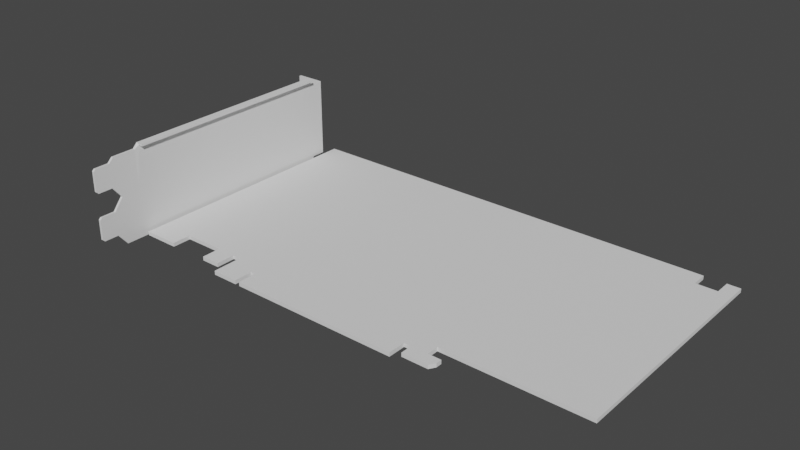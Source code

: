 # Source: GPU_Nvidia_GeForce_GTX_1650_Windforce_GIGABYTE.blend  (saved by Blender 3.3.6; exported with 4.5.12 LTS)
import bpy
from mathutils import Matrix  # noqa: F401  (used for matrix-valued properties, if any)

bpy.ops.wm.read_factory_settings(use_empty=True)
scene = bpy.context.scene
scene.name = 'Scene'

# ---- collections
col_nvidia_geforce_gtx_1650_windforce_gigabyte = bpy.data.collections.new('Nvidia GeForce GTX 1650 Windforce GIGABYTE'); scene.collection.children.link(col_nvidia_geforce_gtx_1650_windforce_gigabyte)

# ---- materials (node trees are filled in below, after node groups)
mat_dark_metal_1 = bpy.data.materials.new('dark metal 1')
mat_black_pcb = bpy.data.materials.new('black pcb')
mat_golden_contacts = bpy.data.materials.new('golden contacts')

# ---- material node trees

# ---- world
world_world = bpy.data.worlds.new('World'); scene.world = world_world
world_world.use_nodes = True; world_world.node_tree.nodes.clear()
_N = world_world.node_tree.nodes; _L = world_world.node_tree.links
n0 = _N.new('ShaderNodeOutputWorld'); n0.name = 'World Output'; n0.location = (300, 300)
n1 = _N.new('ShaderNodeBackground'); n1.name = 'Background'; n1.location = (10, 300)
n1.inputs[0].default_value = (0.05088, 0.05088, 0.05088, 1.0)
_L.new(n1.outputs[0], n0.inputs[0])
n0.is_active_output = True
world_world.color = (0.05088, 0.05088, 0.05088)
world_world.use_sun_shadow = False
world_world.sun_shadow_jitter_overblur = 0.0

# ---- meshes
me_plane = bpy.data.meshes.new('Plane')
me_plane.from_pydata([(0.0, -0.06, -0.0142), (0.0, 0.06, -0.018), (0.0, 0.06, 0.016), (-0.011, 0.06, -0.018), (-0.011, 0.06, 0.016), (0.0, -0.06, -0.0058), (0.0, 0.06, 0.0), (-0.011, 0.06, 0.0), (0.0, -0.053, -0.015), (0.0, -0.053, -0.005), (0.0, -0.051, 0.017), (0.0, -0.049, -0.02), (0.0, -0.049, 0.0), (0.0, -0.06, 0.0142), (0.0, -0.06, 0.0058), (0.0, -0.053, 0.015), (0.0, -0.053, 0.005), (0.0, -0.0592, 0.005), (0.0, -0.0592, 0.015), (0.0, -0.0592, -0.015), (0.0, -0.0592, -0.005), (0.0, -0.041, 0.017), (0.0, -0.041, -0.02), (0.0, -0.041, 0.0), (0.0, -0.039, 0.019), (0.0, -0.039, -0.02), (0.0, -0.039, 0.0), (0.0, 0.054, 0.019), (0.0, 0.055, -0.018), (0.0, 0.055, 0.0), (0.0, 0.055, 0.016), (0.003, -0.039, 0.019), (0.003, 0.054, 0.019), (-0.011, 0.06, 0.007), (-0.011, 0.06, 0.004), (-0.006, 0.06, -0.018), (-0.007, 0.06, 0.016), (-0.007, 0.06, 0.0), (-0.007, 0.06, 0.004), (-0.007, 0.06, 0.007), (0.0, 0.054, -0.02), (0.0, 0.054, 0.0), (-0.011, 0.06, -0.013), (-0.007, 0.06, -0.013), (-0.011, 0.06, -0.016), (-0.007, 0.06, -0.016), (-0.0102, 0.06, -0.023), (-0.0078, 0.06, -0.023), (-0.007, 0.06, -0.0222), (-0.011, 0.06, -0.0222), (-0.007, 0.06, -0.019), (-0.011, 0.06, -0.019)], [], [(20, 19, 0, 5), (39, 36, 4, 33), (43, 37, 7, 42), (15, 10, 12, 16), (18, 17, 14, 13), (12, 11, 8, 9), (23, 22, 11, 12), (21, 23, 12, 10), (15, 16, 17, 18), (9, 8, 19, 20), (24, 26, 23, 21), (26, 25, 22, 23), (41, 40, 25, 26), (27, 41, 26, 24), (2, 6, 29, 30), (6, 1, 28, 29), (27, 24, 31, 32), (37, 38, 34, 7), (6, 38, 37), (6, 39, 38), (1, 6, 45, 35), (6, 2, 36, 39), (29, 41, 27, 30), (29, 28, 40, 41), (35, 45, 44, 3), (45, 6, 43), (43, 6, 37), (48, 49, 46, 47), (50, 51, 49, 48), (35, 3, 51, 50)])
_uv = me_plane.uv_layers.new(name='UVMap')
_uv.uv.foreach_set('vector', [0.0, 0.0, 0.0, 0.0, 0.0, 0.0, 0.0, 0.0, 0.0, 0.0, 0.0, 0.0, 0.0, 0.0, 0.0, 0.0, 0.0, 0.0, 0.0, 0.0, 0.0, 0.0, 0.0, 0.0, 0.0, 0.0, 0.0, 0.0, 0.0, 0.0, 0.0, 0.0, 0.0, 0.0, 0.0, 0.0, 0.0, 0.0, 0.0, 0.0, 0.0, 0.0, 0.0, 0.0, 0.0, 0.0, 0.0, 0.0, 0.0, 0.0, 0.0, 0.0, 0.0, 0.0, 0.0, 0.0, 0.0, 0.0, 0.0, 0.0, 0.0, 0.0, 0.0, 0.0, 0.0, 0.0, 0.0, 0.0, 0.0, 0.0, 0.0, 0.0, 0.0, 0.0, 0.0, 0.0, 0.0, 0.0, 0.0, 0.0, 0.0, 0.0, 0.0, 0.0, 0.0, 0.0, 0.0, 0.0, 0.0, 0.0, 0.0, 0.0, 0.0, 0.0, 0.0, 0.0, 0.0, 0.0, 0.0, 0.0, 0.0, 0.0, 0.0, 0.0, 0.0, 0.0, 0.0, 0.0, 0.0, 0.0, 0.0, 0.0, 0.0, 0.0, 0.0, 0.0, 0.0, 0.0, 0.0, 0.0, 0.0, 0.0, 0.0, 0.0, 0.0, 0.0, 0.0, 0.0, 0.0, 0.0, 0.0, 0.0, 0.0, 0.0, 0.0, 0.0, 0.0, 0.0, 0.0, 0.0, 0.0, 0.0, 0.0, 0.0, 0.0, 0.0, 0.0, 0.0, 0.0, 0.0, 0.0, 0.0, 0.0, 0.0, 0.0, 0.0, 0.0, 0.0, 0.0, 0.0, 0.0, 0.0, 0.0, 0.0, 0.0, 0.0, 0.0, 0.0, 0.0, 0.0, 0.0, 0.0, 0.0, 0.0, 0.0, 0.0, 0.0, 0.0, 0.0, 0.0, 0.0, 0.0, 0.0, 0.0, 0.0, 0.0, 0.0, 0.0, 0.0, 0.0, 0.0, 0.0, 0.0, 0.0, 0.0, 0.0, 0.0, 0.0, 0.0, 0.0, 0.0, 0.0, 0.0, 0.0, 0.0, 0.0, 0.0, 0.0, 0.0, 0.0, 0.0, 0.0, 0.0, 0.0, 0.0, 0.0, 0.0, 0.0, 0.0, 0.0, 0.0, 0.0, 0.0, 0.0, 0.0, 0.0, 0.0, 0.0, 0.0, 0.0, 0.0, 0.0])
me_plane.materials.append(mat_dark_metal_1)
me_plane.update()
me_plane_001 = bpy.data.meshes.new('Plane.001')
me_plane_001.from_pydata([(4.657e-10, -0.007, 0.0), (4.657e-10, -0.099, 0.0), (0.015, -0.007, 0.0), (0.015, -0.099, 0.0), (0.032, -0.007, 0.0), (0.032, -0.099, 0.0), (0.04, -0.007, 0.0), (0.04, -0.099, 0.0), (0.0435, -0.007, 0.0), (0.0435, -0.099, 0.0), (0.0545, -0.007, 0.0), (0.0545, -0.099, 0.0), (0.0565, -0.007, 0.0), (0.0565, -0.099, 0.0), (0.1275, -0.007, 0.0), (0.1275, -0.099, 0.0), (0.183, -0.007, 0.0), (0.1305, -0.099, 0.0), (0.192, -0.007, 0.0), (0.1375, -0.099, 0.0), (0.1975, -0.007, 0.0), (0.1975, -0.099, 0.0), (4.657e-10, -0.107, 0.0), (0.015, -0.107, 0.0), (0.032, -0.107, 0.0), (0.04, -0.107, 0.0), (0.0435, -0.1115, 0.0), (0.0545, -0.1115, 0.0), (0.0565, -0.1115, 0.0), (0.1275, -0.1115, 0.0), (0.1275, -0.104, 0.0), (0.0565, -0.1035, 0.0), (0.0545, -0.1035, 0.0), (0.0435, -0.1035, 0.0), (0.13, -0.104, 0.0), (0.1375, -0.104, 0.0), (0.1305, -0.109, 0.0), (0.1375, -0.109, 0.0), (0.143, -0.104, 0.0), (0.1415, -0.109, 0.0), (0.1375, -0.1065, 0.0), (0.1305, -0.1065, 0.0), (0.143, -0.1065, 0.0), (4.657e-10, 0.0, 0.0), (0.015, 0.0, 0.0), (0.032, 0.0, 0.0), (0.04, 0.0, 0.0), (0.0435, 0.0, 0.0), (0.0545, 0.0, 0.0), (0.0565, 0.0, 0.0), (0.1275, 0.0, 0.0), (0.183, 0.0, 0.0), (0.192, 0.0, 0.0), (0.1975, 0.0, 0.0), (0.0565, -0.1062, 0.0), (0.1275, -0.1065, 0.0), (0.0545, -0.1062, 0.0), (0.0435, -0.1062, 0.0)], [], [(0, 1, 3, 2), (2, 3, 5, 4), (4, 5, 7, 6), (6, 7, 9, 8), (8, 9, 11, 10), (10, 11, 13, 12), (12, 13, 15, 14), (14, 15, 17, 16), (16, 17, 19, 18), (18, 19, 21, 20), (3, 1, 22, 23), (7, 5, 24, 25), (55, 54, 28, 29), (56, 57, 26, 27), (11, 9, 33, 32), (13, 11, 32, 31), (15, 13, 31, 30), (34, 17, 15, 30), (19, 17, 34, 35), (40, 41, 36, 37), (40, 37, 39, 42), (35, 40, 42, 38), (35, 34, 41, 40), (18, 20, 53, 52), (6, 8, 47, 46), (4, 6, 46, 45), (2, 4, 45, 44), (14, 16, 51, 50), (12, 14, 50, 49), (0, 2, 44, 43), (10, 12, 49, 48), (8, 10, 48, 47), (30, 31, 54, 55), (32, 33, 57, 56)])
me_plane_001.polygons.foreach_set('material_index', [0, 0, 0, 0, 0, 0, 0, 0, 0, 0, 0, 0, 1, 1, 0, 0, 0, 0, 0, 0, 0, 0, 0, 0, 0, 0, 0, 0, 0, 0, 0, 0, 0, 0])
_uv = me_plane_001.uv_layers.new(name='UVMap')
_uv.uv.foreach_set('vector', [0.0, 0.0, 0.0, 0.0, 0.0, 0.0, 0.0, 0.0, 0.0, 0.0, 0.0, 0.0, 0.0, 0.0, 0.0, 0.0, 0.0, 0.0, 0.0, 0.0, 0.0, 0.0, 0.0, 0.0, 0.0, 0.0, 0.0, 0.0, 0.0, 0.0, 0.0, 0.0, 0.0, 0.0, 0.0, 0.0, 0.0, 0.0, 0.0, 0.0, 0.0, 0.0, 0.0, 0.0, 0.0, 0.0, 0.0, 0.0, 0.0, 0.0, 0.0, 0.0, 0.0, 0.0, 0.0, 0.0, 0.0, 0.0, 0.0, 0.0, 0.0, 0.0, 0.0, 0.0, 0.0, 0.0, 0.0, 0.0, 0.0, 0.0, 0.0, 0.0, 0.0, 0.0, 0.0, 0.0, 0.0, 0.0, 0.0, 0.0, 0.0, 0.0, 0.0, 0.0, 0.0, 0.0, 0.0, 0.0, 0.0, 0.0, 0.0, 0.0, 0.0, 0.0, 0.0, 0.0, 0.0, 0.0, 0.0, 0.0, 0.0, 0.0, 0.0, 0.0, 0.0, 0.0, 0.0, 0.0, 0.0, 0.0, 0.0, 0.0, 0.0, 0.0, 0.0, 0.0, 0.0, 0.0, 0.0, 0.0, 0.0, 0.0, 0.0, 0.0, 0.0, 0.0, 0.0, 0.0, 0.0, 0.0, 0.0, 0.0, 0.0, 0.0, 0.0, 0.0, 0.0, 0.0, 0.0, 0.0, 0.0, 0.0, 0.0, 0.0, 0.0, 0.0, 0.0, 0.0, 0.0, 0.0, 0.0, 0.0, 0.0, 0.0, 0.0, 0.0, 0.0, 0.0, 0.0, 0.0, 0.0, 0.0, 0.0, 0.0, 0.0, 0.0, 0.0, 0.0, 0.0, 0.0, 0.0, 0.0, 0.0, 0.0, 0.0, 0.0, 0.0, 0.0, 0.0, 0.0, 0.0, 0.0, 0.0, 0.0, 0.0, 0.0, 0.0, 0.0, 0.0, 0.0, 0.0, 0.0, 0.0, 0.0, 0.0, 0.0, 0.0, 0.0, 0.0, 0.0, 0.0, 0.0, 0.0, 0.0, 0.0, 0.0, 0.0, 0.0, 0.0, 0.0, 0.0, 0.0, 0.0, 0.0, 0.0, 0.0, 0.0, 0.0, 0.0, 0.0, 0.0, 0.0, 0.0, 0.0, 0.0, 0.0, 0.0, 0.0, 0.0, 0.0, 0.0, 0.0, 0.0, 0.0, 0.0, 0.0, 0.0, 0.0, 0.0, 0.0, 0.0, 0.0, 0.0, 0.0, 0.0, 0.0, 0.0, 0.0, 0.0, 0.0, 0.0, 0.0, 0.0, 0.0, 0.0, 0.0, 0.0, 0.0, 0.0, 0.0, 0.0, 0.0, 0.0, 0.0, 0.0, 0.0, 0.0, 0.0, 0.0, 0.0, 0.0, 0.0])
me_plane_001.materials.append(mat_black_pcb)
me_plane_001.materials.append(mat_golden_contacts)
me_plane_001.update()

# ---- objects
ob_pci_e_plate = bpy.data.objects.new('pci-e plate', me_plane)
ob_pcb = bpy.data.objects.new('pcb', me_plane_001)

# ---- transforms, parenting, visibility, modifiers, constraints
ob_pci_e_plate.location = (0.0, 0.0, 0.0)
_m = ob_pci_e_plate.modifiers.new('Solidify', 'SOLIDIFY')
_m.thickness = 0.001
_m.use_even_offset = True
ob_pcb.location = (0.0025, 0.067, -0.0195)
_m = ob_pcb.modifiers.new('Solidify', 'SOLIDIFY')
_m.thickness = 0.0016
_m.offset = 1.0
_m.use_even_offset = True

# ---- collection membership
col_nvidia_geforce_gtx_1650_windforce_gigabyte.objects.link(ob_pci_e_plate)
col_nvidia_geforce_gtx_1650_windforce_gigabyte.objects.link(ob_pcb)

# ---- scene / render settings (as saved in the file)
scene.frame_start = 0; scene.frame_end = 0; scene.frame_set(0)
scene.render.engine = 'CYCLES'
scene.cycles.sampling_pattern = 'TABULATED_SOBOL'
scene.cycles.use_light_tree = False
scene.view_settings.view_transform = 'Filmic'
bpy.context.view_layer.update()

# ---- added for rendering (the .blend has no active camera and no usable light): camera, sun
cam_auto = bpy.data.cameras.new('AutoCamera')
cam_auto.lens = 50.0
cam_auto.sensor_width = 36.0
cam_auto.clip_end = 1000.0
ob_auto_camera = bpy.data.objects.new('AutoCamera', cam_auto)
scene.collection.objects.link(ob_auto_camera)
ob_auto_camera.location = (0.325647, -0.273876, 0.182918)
ob_auto_camera.rotation_euler = (1.09748, -7.21219e-08, 0.694738)
scene.camera = ob_auto_camera
light_auto_sun = bpy.data.lights.new('AutoSun', 'SUN')
light_auto_sun.energy = 3.0
light_auto_sun.angle = 0.0523599
ob_auto_sun = bpy.data.objects.new('AutoSun', light_auto_sun)
scene.collection.objects.link(ob_auto_sun)
ob_auto_sun.rotation_euler = (0.872665, 0.174533, 0.523599)
bpy.context.view_layer.update()
